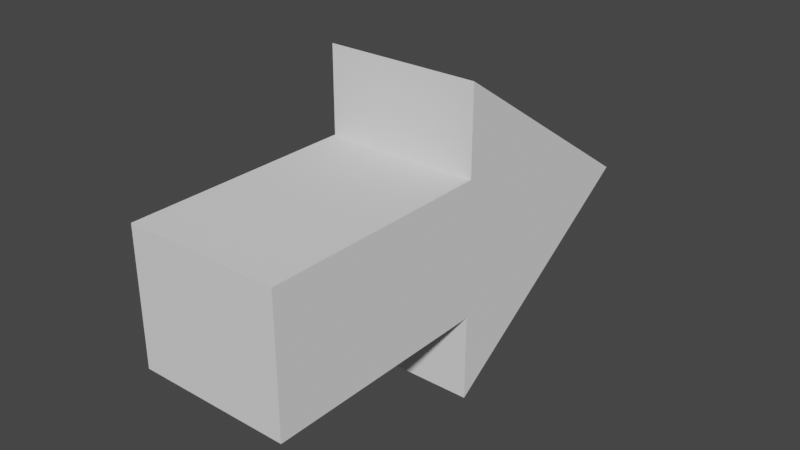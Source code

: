 # Source: arrow.blend  (saved by Blender 2.92.15; exported with 4.5.12 LTS)
import bpy
from mathutils import Matrix  # noqa: F401  (used for matrix-valued properties, if any)

bpy.ops.wm.read_factory_settings(use_empty=True)
scene = bpy.context.scene
scene.name = 'Scene'

# ---- collections
col_collection = bpy.data.collections.new('Collection'); scene.collection.children.link(col_collection)

# ---- world
world_world = bpy.data.worlds.new('World'); scene.world = world_world
world_world.use_nodes = True; world_world.node_tree.nodes.clear()
_N = world_world.node_tree.nodes; _L = world_world.node_tree.links
n0 = _N.new('ShaderNodeOutputWorld'); n0.name = 'World Output'; n0.location = (300, 300)
n1 = _N.new('ShaderNodeBackground'); n1.name = 'Background'; n1.location = (10, 300)
n1.inputs[0].default_value = (0.05088, 0.05088, 0.05088, 1.0)
_L.new(n1.outputs[0], n0.inputs[0])
n0.is_active_output = True
world_world.color = (0.05088, 0.05088, 0.05088)
world_world.use_sun_shadow = False
world_world.sun_shadow_jitter_overblur = 0.0

# ---- meshes
me_grid = bpy.data.meshes.new('Grid')
me_grid.from_pydata([(-0.02192, -0.06429, -0.025), (0.0219, -0.06429, -0.025), (-0.05001, 0.01071, -0.025), (-0.02192, 0.01071, -0.025), (0.0219, 0.01071, -0.025), (0.04999, 0.01071, -0.025), (8.9e-05, 0.08571, -0.025), (-0.02192, -0.06429, 0.025), (0.0219, -0.06429, 0.025), (-0.05001, 0.01071, 0.025), (-0.02192, 0.01071, 0.025), (0.0219, 0.01071, 0.025), (0.04999, 0.01071, 0.025), (8.9e-05, 0.08571, 0.025)], [], [(0, 3, 4, 1), (3, 2, 6, 5, 4), (7, 8, 11, 10), (10, 11, 12, 13, 9), (1, 4, 11, 8), (2, 3, 10, 9), (5, 6, 13, 12), (0, 1, 8, 7), (3, 0, 7, 10), (6, 2, 9, 13), (4, 5, 12, 11)])
_uv = me_grid.uv_layers.new(name='UVMap')
_uv.uv.foreach_set('vector', [0.4, 0.0, 0.4, 0.3333, 0.6, 0.3333, 0.6, 0.0, 0.4, 0.3333, 0.0, 0.0, 0.0, 0.0, 0.0, 0.0, 0.6, 0.3333, 0.4, 0.0, 0.6, 0.0, 0.6, 0.3333, 0.4, 0.3333, 0.4, 0.3333, 0.6, 0.3333, 0.0, 0.0, 0.0, 0.0, 0.0, 0.0, 0.6, 0.0, 0.6, 0.3333, 0.6, 0.3333, 0.6, 0.0, 0.0, 0.0, 0.4, 0.3333, 0.4, 0.3333, 0.0, 0.0, 0.0, 0.0, 0.0, 0.0, 0.0, 0.0, 0.0, 0.0, 0.4, 0.0, 0.6, 0.0, 0.6, 0.0, 0.4, 0.0, 0.4, 0.3333, 0.4, 0.0, 0.4, 0.0, 0.4, 0.3333, 0.0, 0.0, 0.0, 0.0, 0.0, 0.0, 0.0, 0.0, 0.6, 0.3333, 0.0, 0.0, 0.0, 0.0, 0.6, 0.3333])
me_grid.use_remesh_fix_poles = True
me_grid.use_remesh_preserve_attributes = False
me_grid.use_mirror_vertex_groups = False
me_grid.update()

# ---- objects
ob_grid = bpy.data.objects.new('Grid', me_grid)

# ---- transforms, parenting, visibility, modifiers, constraints
ob_grid.location = (0.0, 0.0, 0.0)
ob_grid.rotation_euler = (0.0, 1.571, 0.0)
ob_grid.lineart.crease_threshold = 0.0

# ---- collection membership
col_collection.objects.link(ob_grid)

# ---- scene / render settings (as saved in the file)
scene.frame_start = 1; scene.frame_end = 250; scene.frame_set(1)
scene.render.engine = 'BLENDER_EEVEE_NEXT'
scene.cycles.use_denoising = False
scene.cycles.samples = 128
scene.cycles.sampling_pattern = 'TABULATED_SOBOL'
scene.cycles.use_adaptive_sampling = False
scene.cycles.use_light_tree = False
scene.view_settings.view_transform = 'Filmic'
bpy.context.view_layer.update()

# ---- added for rendering (the .blend has no active camera and no usable light): camera, sun
cam_auto = bpy.data.cameras.new('AutoCamera')
cam_auto.lens = 50.0
cam_auto.sensor_width = 36.0
cam_auto.clip_end = 1000.0
ob_auto_camera = bpy.data.objects.new('AutoCamera', cam_auto)
scene.collection.objects.link(ob_auto_camera)
ob_auto_camera.location = (0.185045, -0.21134, 0.148051)
ob_auto_camera.rotation_euler = (1.09748, -7.21219e-08, 0.694738)
scene.camera = ob_auto_camera
light_auto_sun = bpy.data.lights.new('AutoSun', 'SUN')
light_auto_sun.energy = 3.0
light_auto_sun.angle = 0.0523599
ob_auto_sun = bpy.data.objects.new('AutoSun', light_auto_sun)
scene.collection.objects.link(ob_auto_sun)
ob_auto_sun.rotation_euler = (0.872665, 0.174533, 0.523599)
bpy.context.view_layer.update()
